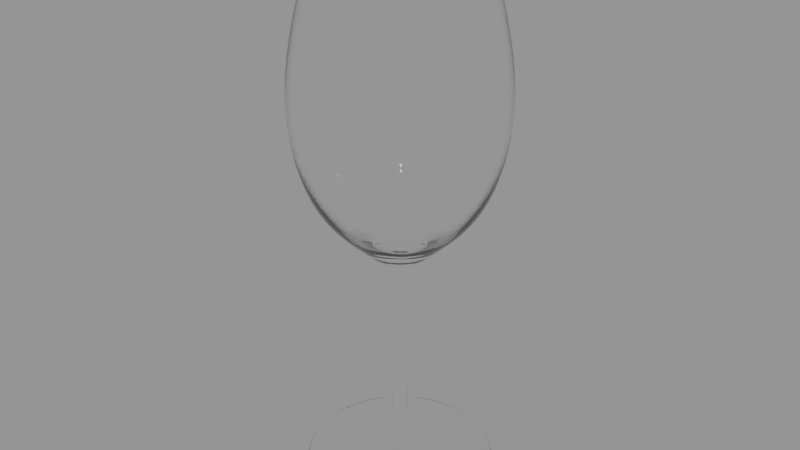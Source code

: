 # Source: full_wine_glass.blend  (saved by Blender 2.79.2; exported with 4.5.12 LTS)
import bpy
from mathutils import Matrix  # noqa: F401  (used for matrix-valued properties, if any)

bpy.ops.wm.read_factory_settings(use_empty=True)
scene = bpy.context.scene
scene.name = 'upload'

# ---- collections
col_collection_1 = bpy.data.collections.new('Collection 1'); scene.collection.children.link(col_collection_1)

# ---- materials (node trees are filled in below, after node groups)
mat_glass = bpy.data.materials.new('glass')
mat_glass.alpha_threshold = 0.0
mat_glass.use_transparent_shadow = False
mat_glass.roughness = 0.5
mat_wine = bpy.data.materials.new('wine')
mat_wine.alpha_threshold = 0.0
mat_wine.use_transparent_shadow = False
mat_wine.roughness = 0.5

# ---- material node trees
mat_glass.use_nodes = True; mat_glass.node_tree.nodes.clear()
_N = mat_glass.node_tree.nodes; _L = mat_glass.node_tree.links
n0 = _N.new('ShaderNodeOutputMaterial'); n0.name = 'Material Output'; n0.location = (412, 299)
n1 = _N.new('ShaderNodeBsdfGlass'); n1.name = 'Glass BSDF'; n1.location = (10, 300)
n1.distribution = 'BECKMANN'
n1.inputs[2].default_value = 1.45
n2 = _N.new('ShaderNodeBsdfPrincipled'); n2.name = 'Principled BSDF'; n2.location = (207, 199)
n2.width = 150
n2.subsurface_method = 'BURLEY'
n2.inputs[0].default_value = (0.8935, 0.8935, 0.8935, 1.0)
n2.inputs[2].default_value = 0.0
n2.inputs[3].default_value = 1.45
n2.inputs[9].default_value = (1.0, 1.0, 1.0)
n2.inputs[18].default_value = 1.0
_L.new(n1.outputs[0], n0.inputs[0])
n0.is_active_output = True
mat_wine.use_nodes = True; mat_wine.node_tree.nodes.clear()
_N = mat_wine.node_tree.nodes; _L = mat_wine.node_tree.links
n0 = _N.new('ShaderNodeOutputMaterial'); n0.name = 'Material Output'; n0.location = (412, 299)
n1 = _N.new('ShaderNodeBsdfGlass'); n1.name = 'Glass BSDF'; n1.location = (-19, 431)
n1.distribution = 'BECKMANN'
n1.inputs[2].default_value = 1.33
n2 = _N.new('ShaderNodeVolumeAbsorption'); n2.name = 'Volume Absorption'; n2.location = (68, 218)
n2.inputs[0].default_value = (0.8, 0.0492, 0.05802, 1.0)
n2.inputs[1].default_value = 200.0
_L.new(n2.outputs[0], n0.inputs[1])
_L.new(n1.outputs[0], n0.inputs[0])
n0.is_active_output = True

# ---- meshes
me_cylinder_002 = bpy.data.meshes.new('Cylinder.002')
me_cylinder_002.from_pydata([(0.0, 0.04335, 0.002367), (0.0, 0.04039, 0.1217), (0.03065, 0.03065, 0.002367), (0.02856, 0.02856, 0.1217), (0.04335, -1.895e-09, 0.002367), (0.04039, -1.766e-09, 0.1217), (0.03065, -0.03065, 0.002367), (0.02856, -0.02856, 0.1217), (-3.79e-09, -0.04335, 0.002367), (-3.531e-09, -0.04039, 0.1217), (-0.03065, -0.03065, 0.002367), (-0.02856, -0.02856, 0.1217), (-0.04335, 5.169e-10, 0.002367), (-0.04039, 4.817e-10, 0.1217), (-0.03065, 0.03065, 0.002367), (-0.02856, 0.02856, 0.1217), (0.0, 0.00358, 0.01044), (0.002532, 0.002532, 0.01044), (0.00358, -1.565e-10, 0.01044), (0.002532, -0.002532, 0.01044), (-3.13e-10, -0.00358, 0.01044), (-0.002532, -0.002532, 0.01044), (-0.00358, 4.269e-11, 0.01044), (-0.002532, 0.002532, 0.01044), (0.0, 0.00358, 0.09081), (0.002532, 0.002532, 0.09081), (0.00358, -1.565e-10, 0.09081), (0.002532, -0.002532, 0.09081), (-3.13e-10, -0.00358, 0.09081), (-0.002532, -0.002532, 0.09081), (-0.00358, 4.269e-11, 0.09081), (-0.002532, 0.002532, 0.09081), (0.0, 0.04121, 0.002402), (-0.02914, 0.02914, 0.002402), (-0.04121, 4.914e-10, 0.002402), (-0.02914, -0.02914, 0.002402), (-3.602e-09, -0.04121, 0.002402), (0.02914, -0.02914, 0.002402), (0.04121, -1.801e-09, 0.002402), (0.02914, 0.02914, 0.002402), (0.02349, 0.02349, 0.2201), (6.155e-10, 0.03323, 0.2201), (0.03323, -1.463e-09, 0.2201), (0.02349, -0.02349, 0.2201), (-2.292e-09, -0.03323, 0.2201), (-0.02349, -0.02349, 0.2201), (-0.03323, 4.007e-10, 0.2201), (-0.02349, 0.02349, 0.2201), (0.02376, 0.02376, 0.2201), (6.155e-10, 0.0336, 0.2201), (0.0336, -1.469e-09, 0.2201), (0.02376, -0.02376, 0.2201), (-2.322e-09, -0.0336, 0.2201), (-0.02376, -0.02376, 0.2201), (-0.0336, 4.007e-10, 0.2201), (-0.02376, 0.02376, 0.2201), (0.02786, 0.02786, 0.1191), (-7.796e-10, 0.0394, 0.1191), (0.0394, -1.735e-09, 0.1191), (0.02786, -0.02786, 0.1191), (-4.227e-09, -0.0394, 0.1191), (-0.02786, -0.02786, 0.1191), (-0.0394, 4.751e-10, 0.1191), (-0.02786, 0.02786, 0.1191), (0.0336, -1.469e-09, 0.2188), (0.02376, -0.02376, 0.2188), (-0.02376, -0.02376, 0.2188), (-0.0336, 4.007e-10, 0.2188), (-2.337e-09, -0.0336, 0.2188), (-0.02376, 0.02376, 0.2188), (0.02376, 0.02376, 0.2188), (5.998e-10, 0.0336, 0.2188), (-0.03312, 3.993e-10, 0.2189), (-0.02342, 0.02342, 0.2189), (-2.314e-09, -0.03312, 0.2189), (-0.02342, -0.02342, 0.2189), (0.03312, -1.458e-09, 0.2189), (0.02342, -0.02342, 0.2189), (5.838e-10, 0.03312, 0.2189), (0.02342, 0.02342, 0.2189), (0.03395, -1.484e-09, 0.2195), (-0.02401, -0.02401, 0.2195), (0.02401, 0.02401, 0.2195), (0.02401, -0.02401, 0.2195), (-0.03395, 4.049e-10, 0.2195), (-2.354e-09, -0.03395, 0.2195), (-0.02401, 0.02401, 0.2195), (6.141e-10, 0.03395, 0.2195), (-0.02328, 0.02328, 0.2195), (-0.02328, -0.02328, 0.2195), (0.02328, -0.02328, 0.2195), (0.02328, 0.02328, 0.2195), (-0.03293, 3.971e-10, 0.2195), (-2.286e-09, -0.03293, 0.2195), (0.03293, -1.45e-09, 0.2195), (5.952e-10, 0.03293, 0.2195), (0.004122, 0.004122, 0.09729), (-2.317e-09, 0.005829, 0.09729), (0.005829, -2.566e-10, 0.09729), (0.004122, -0.004122, 0.09729), (-2.827e-09, -0.005829, 0.09729), (-0.004122, -0.004122, 0.09729), (-0.005829, 7.029e-11, 0.09729), (-0.004122, 0.004122, 0.09729), (0.0, 0.003531, 0.01733), (-0.002497, 0.002497, 0.01733), (-0.003531, 4.21e-11, 0.01733), (-0.002497, -0.002497, 0.01733), (-3.087e-10, -0.003531, 0.01733), (0.002497, -0.002497, 0.01733), (0.003531, -1.543e-10, 0.01733), (0.002497, 0.002497, 0.01733), (-0.002471, 0.002471, 0.07924), (-0.003494, 4.167e-11, 0.07924), (-0.002471, -0.002471, 0.07924), (-3.055e-10, -0.003494, 0.07924), (0.002471, -0.002471, 0.07924), (0.003494, -1.527e-10, 0.07924), (0.002471, 0.002471, 0.07924), (0.0, 0.003494, 0.07924), (1.679e-11, 0.0416, 0.0001265), (0.02942, 0.02942, 0.0001265), (0.0416, -1.844e-09, 0.0001265), (0.02942, -0.02942, 0.0001265), (-3.627e-09, -0.0416, 0.0001265), (-0.02942, -0.02942, 0.0001265), (-0.0416, 5.071e-10, 0.0001265), (-0.02942, 0.02942, 0.0001265), (1.711e-11, 0.04335, 0.0001265), (0.03065, 0.03065, 0.0001265), (0.04335, -1.895e-09, 0.0001265), (0.03065, -0.03065, 0.0001265), (-3.772e-09, -0.04335, 0.0001265), (-0.03065, -0.03065, 0.0001265), (-0.04335, 5.169e-10, 0.0001265), (-0.03065, 0.03065, 0.0001265), (6.88e-12, 0.01705, 0.0002635), (0.01206, 0.01206, 0.0002635), (0.01705, -7.558e-10, 0.0002635), (0.01206, -0.01206, 0.0002635), (-1.486e-09, -0.01705, 0.0002635), (-0.01206, -0.01206, 0.0002635), (-0.01705, 2.079e-10, 0.0002635), (-0.01206, 0.01206, 0.0002635), (0.03552, -0.03552, 0.1663), (-0.05023, 5.99e-10, 0.1663), (-3.943e-09, -0.05023, 0.1663), (-0.03552, 0.03552, 0.1663), (4.484e-10, 0.05023, 0.1663), (0.05023, -2.196e-09, 0.1663), (-0.03552, -0.03552, 0.1663), (0.03552, 0.03552, 0.1663), (-0.049, 5.909e-10, 0.1663), (-4.32e-09, -0.049, 0.1663), (0.049, -2.157e-09, 0.1663), (-3.217e-11, 0.049, 0.1663), (-0.03465, 0.03465, 0.1663), (-0.03465, -0.03465, 0.1663), (0.03465, -0.03465, 0.1663), (0.03465, 0.03465, 0.1663), (-0.01684, 0.01684, 0.005328), (-0.02381, 2.84e-10, 0.005328), (-0.01684, -0.01684, 0.005328), (-2.082e-09, -0.02381, 0.005328), (0.01684, -0.01684, 0.005328), (0.02381, -1.041e-09, 0.005328), (0.01684, 0.01684, 0.005328), (0.0, 0.02381, 0.005328), (1.789e-12, 0.004777, 0.001346), (0.003378, 0.003378, 0.001346), (0.004777, -2.117e-10, 0.001346), (0.003378, -0.003378, 0.001346), (-4.166e-10, -0.004777, 0.001346), (-0.003378, -0.003378, 0.001346), (-0.004777, 5.823e-11, 0.001346), (-0.003378, 0.003378, 0.001346), (0.0, 0.02055, 0.1048), (0.01453, 0.01453, 0.1048), (0.02055, -8.985e-10, 0.1048), (0.01453, -0.01453, 0.1048), (-1.797e-09, -0.02055, 0.1048), (-0.01453, -0.01453, 0.1048), (-0.02055, 2.451e-10, 0.1048), (-0.01453, 0.01453, 0.1048), (0.0, 0.003276, 0.05278), (0.002317, 0.002317, 0.05278), (0.003276, -1.432e-10, 0.05278), (0.002317, -0.002317, 0.05278), (-2.864e-10, -0.003276, 0.05278), (-0.002317, -0.002317, 0.05278), (-0.003276, 3.907e-11, 0.05278), (-0.002317, 0.002317, 0.05278)], [], [(176, 1, 3, 177), (177, 3, 5, 178), (178, 5, 7, 179), (179, 7, 9, 180), (180, 9, 11, 181), (181, 11, 13, 182), (83, 80, 50, 51), (182, 13, 15, 183), (183, 15, 1, 176), (6, 8, 132, 131), (160, 23, 16, 167), (161, 22, 23, 160), (162, 21, 22, 161), (163, 20, 21, 162), (164, 19, 20, 163), (165, 18, 19, 164), (166, 17, 18, 165), (105, 191, 184, 104), (112, 31, 24, 119), (113, 30, 31, 112), (114, 29, 30, 113), (115, 28, 29, 114), (116, 27, 28, 115), (117, 26, 27, 116), (118, 25, 26, 117), (124, 125, 141, 140), (0, 32, 39, 2), (14, 33, 32, 0), (12, 34, 33, 14), (10, 35, 34, 12), (8, 36, 35, 10), (6, 37, 36, 8), (4, 38, 37, 6), (84, 81, 53, 54), (85, 83, 51, 52), (86, 84, 54, 55), (80, 82, 48, 50), (81, 85, 52, 53), (87, 86, 55, 49), (82, 87, 49, 48), (41, 40, 48, 49), (40, 42, 50, 48), (42, 43, 51, 50), (43, 44, 52, 51), (44, 45, 53, 52), (45, 46, 54, 53), (46, 47, 55, 54), (47, 41, 49, 55), (62, 61, 101, 102), (156, 152, 62, 63), (157, 153, 60, 61), (158, 154, 58, 59), (159, 155, 57, 56), (155, 156, 63, 57), (152, 157, 61, 62), (153, 158, 59, 60), (151, 148, 71, 70), (148, 147, 69, 71), (150, 146, 68, 66), (149, 151, 70, 64), (147, 145, 67, 69), (146, 144, 65, 68), (145, 150, 66, 67), (144, 149, 64, 65), (94, 91, 79, 76), (93, 90, 77, 74), (92, 89, 75, 72), (95, 88, 73, 78), (91, 95, 78, 79), (90, 94, 76, 77), (89, 93, 74, 75), (88, 92, 72, 73), (70, 71, 87, 82), (71, 69, 86, 87), (66, 68, 85, 81), (64, 70, 82, 80), (69, 67, 84, 86), (68, 65, 83, 85), (67, 66, 81, 84), (65, 64, 80, 83), (47, 46, 92, 88), (45, 44, 93, 89), (43, 42, 94, 90), (40, 41, 95, 91), (41, 47, 88, 95), (46, 45, 89, 92), (44, 43, 90, 93), (42, 40, 91, 94), (96, 97, 103, 102, 101, 100, 99, 98), (60, 59, 99, 100), (58, 56, 96, 98), (63, 62, 102, 103), (61, 60, 100, 101), (59, 58, 98, 99), (56, 57, 97, 96), (57, 63, 103, 97), (23, 105, 104, 16), (22, 106, 105, 23), (21, 107, 106, 22), (20, 108, 107, 21), (19, 109, 108, 20), (18, 110, 109, 19), (17, 111, 110, 18), (16, 104, 111, 17), (191, 112, 119, 184), (190, 113, 112, 191), (189, 114, 113, 190), (188, 115, 114, 189), (187, 116, 115, 188), (186, 117, 116, 187), (185, 118, 117, 186), (167, 16, 17, 166), (12, 14, 135, 134), (2, 4, 130, 129), (8, 10, 133, 132), (14, 0, 128, 135), (0, 2, 129, 128), (4, 6, 131, 130), (10, 12, 134, 133), (121, 120, 128, 129), (122, 121, 129, 130), (123, 122, 130, 131), (124, 123, 131, 132), (125, 124, 132, 133), (126, 125, 133, 134), (127, 126, 134, 135), (120, 127, 135, 128), (137, 138, 170, 169), (122, 123, 139, 138), (120, 121, 137, 136), (127, 120, 136, 143), (125, 126, 142, 141), (123, 124, 140, 139), (121, 122, 138, 137), (126, 127, 143, 142), (154, 159, 56, 58), (7, 5, 149, 144), (13, 11, 150, 145), (9, 7, 144, 146), (15, 13, 145, 147), (5, 3, 151, 149), (11, 9, 146, 150), (1, 15, 147, 148), (76, 79, 159, 154), (74, 77, 158, 153), (72, 75, 157, 152), (78, 73, 156, 155), (79, 78, 155, 159), (77, 76, 154, 158), (75, 74, 153, 157), (73, 72, 152, 156), (2, 39, 38, 4), (32, 167, 166, 39), (39, 166, 165, 38), (38, 165, 164, 37), (37, 164, 163, 36), (36, 163, 162, 35), (35, 162, 161, 34), (34, 161, 160, 33), (168, 169, 170, 171, 172, 173, 174, 175), (142, 143, 175, 174), (140, 141, 173, 172), (138, 139, 171, 170), (136, 137, 169, 168), (143, 136, 168, 175), (141, 142, 174, 173), (139, 140, 172, 171), (31, 183, 176, 24), (30, 182, 183, 31), (29, 181, 182, 30), (28, 180, 181, 29), (27, 179, 180, 28), (26, 178, 179, 27), (25, 177, 178, 26), (24, 176, 177, 25), (3, 1, 148, 151), (33, 160, 167, 32), (106, 190, 191, 105), (107, 189, 190, 106), (108, 188, 189, 107), (109, 187, 188, 108), (110, 186, 187, 109), (111, 185, 186, 110), (104, 184, 185, 111), (184, 119, 118, 185), (119, 24, 25, 118)])
me_cylinder_002.polygons.foreach_set('use_smooth', [True] * 186)
me_cylinder_002.materials.append(mat_glass)
me_cylinder_002.use_remesh_preserve_volume = False
me_cylinder_002.use_remesh_preserve_attributes = False
me_cylinder_002.use_mirror_vertex_groups = False
me_cylinder_002.update()
me_cube = bpy.data.meshes.new('Cube')
me_cube.from_pydata([(0.1584, 0.1584, 0.08621), (0.1584, 0.1584, -0.08621), (0.1584, -0.1584, 0.08621), (0.1584, -0.1584, -0.08621), (-0.1584, 0.1584, 0.08621), (-0.1584, 0.1584, -0.08621), (-0.1584, -0.1584, 0.08621), (-0.1584, -0.1584, -0.08621), (0.1584, 0.1584, 0.0), (0.1584, 0.0, -0.08621), (0.1584, -0.1584, 0.0), (0.0, -0.1584, -0.08621), (-0.1584, -0.1584, 0.0), (-0.1584, 0.0, -0.08621), (-0.1584, 0.1584, 0.0), (0.0, 0.1584, -0.08621), (0.1584, 0.0, 0.08621), (0.0, -0.1584, 0.08621), (-0.1584, 0.0, 0.08621), (0.0, 0.1584, 0.08621), (0.0, 0.0, 0.08621), (0.0, 0.0, -0.08621), (0.0, 0.1584, 0.0), (-0.1584, 0.0, 0.0), (0.0, -0.1584, 0.0), (0.1584, 0.0, 0.0)], [], [(25, 10, 3, 9), (24, 12, 7, 11), (23, 14, 5, 13), (22, 8, 1, 15), (21, 15, 1, 9), (20, 16, 0, 19), (18, 20, 19, 4), (6, 17, 20, 18), (17, 2, 16, 20), (11, 21, 9, 3), (7, 13, 21, 11), (13, 5, 15, 21), (14, 22, 15, 5), (4, 19, 22, 14), (19, 0, 8, 22), (12, 23, 13, 7), (6, 18, 23, 12), (18, 4, 14, 23), (10, 24, 11, 3), (2, 17, 24, 10), (17, 6, 12, 24), (8, 25, 9, 1), (0, 16, 25, 8), (16, 2, 10, 25)])
me_cube.polygons.foreach_set('use_smooth', [True] * 24)
me_cube.materials.append(mat_wine)
me_cube.use_remesh_preserve_volume = False
me_cube.use_remesh_preserve_attributes = False
me_cube.use_mirror_vertex_groups = False
me_cube.update()
me_cube_001 = bpy.data.meshes.new('Cube.001')
me_cube_001.from_pydata([(0.1584, 0.1584, 0.08621), (0.1584, -0.1584, 0.08621), (-0.1584, 0.1584, 0.08621), (-0.1584, -0.1584, 0.08621)], [], [(1, 3, 2, 0)])
me_cube_001.polygons.foreach_set('use_smooth', [True] * 1)
me_cube_001.materials.append(mat_wine)
me_cube_001.use_remesh_preserve_volume = False
me_cube_001.use_remesh_preserve_attributes = False
me_cube_001.use_mirror_vertex_groups = False
me_cube_001.update()
me_plane_003 = bpy.data.meshes.new('Plane.003')
me_plane_003.from_pydata([(-0.1136, -0.1136, 0.0), (0.1136, -0.1136, 0.0), (-0.1136, 0.1136, 0.0), (0.1136, 0.1136, 0.0)], [], [(0, 1, 3, 2)])
me_plane_003.polygons.foreach_set('use_smooth', [True] * 1)
me_plane_003.materials.append(mat_wine)
me_plane_003.use_remesh_preserve_volume = False
me_plane_003.use_remesh_preserve_attributes = False
me_plane_003.use_mirror_vertex_groups = False
me_plane_003.update()

# ---- objects
ob_cabernet_wine_glass = bpy.data.objects.new('cabernet wine glass', None)
ob_cabernet_wine_glass_001 = bpy.data.objects.new('cabernet wine glass.001', me_cylinder_002)
ob_inside = bpy.data.objects.new('inside', me_cylinder_002)
ob_wine_surface = bpy.data.objects.new('wine surface', None)
ob_wine_boolean = bpy.data.objects.new('Wine_boolean', me_cube)
ob_wine_boolean_002 = bpy.data.objects.new('Wine_boolean.002', me_cube_001)
ob_wine_surface_1 = bpy.data.objects.new('wine_surface', me_plane_003)

# ---- transforms, parenting, visibility, modifiers, constraints
ob_cabernet_wine_glass.location = (0.0, 0.0, 0.0)
ob_cabernet_wine_glass.empty_display_type = 'SPHERE'
ob_cabernet_wine_glass.empty_display_size = 0.02
ob_cabernet_wine_glass.empty_image_offset = (0.0, 0.0)
ob_cabernet_wine_glass.show_name = True
ob_cabernet_wine_glass.show_in_front = True
ob_cabernet_wine_glass.lineart.crease_threshold = 0.0
ob_cabernet_wine_glass_001.parent = ob_cabernet_wine_glass
ob_cabernet_wine_glass_001.location = (0.0, 0.0, 0.0)
ob_cabernet_wine_glass_001.lineart.crease_threshold = 0.0
_vg = ob_cabernet_wine_glass_001.vertex_groups.new(name='Group')
_vg = ob_cabernet_wine_glass_001.vertex_groups.new(name='displace')
_m = ob_cabernet_wine_glass_001.modifiers.new('Subsurf', 'SUBSURF')
_m.uv_smooth = 'PRESERVE_CORNERS'
_m.levels = 3
_m.render_levels = 3
ob_inside.parent = ob_cabernet_wine_glass_001
ob_inside.location = (0.0, 0.0, 0.0)
ob_inside.hide_viewport = True
ob_inside.hide_render = True
ob_inside.lineart.crease_threshold = 0.0
_vg = ob_inside.vertex_groups.new(name='Group')
for _i, _w in zip([40, 41, 42, 43, 44, 45, 46, 47, 56, 57, 58, 59, 60, 61, 62, 63, 72, 73, 74, 75, 76, 77, 78, 79, 88, 89, 90, 91, 92, 93, 94, 95, 96, 97, 98, 99, 100, 101, 102, 103, 152, 153, 154, 155, 156, 157, 158, 159], [0.9966, 0.9966, 0.9966, 0.9966, 0.9966, 0.9966, 0.9966, 0.9966, 0.9966, 0.9966, 0.9966, 0.9966, 0.9966, 0.9966, 0.9966, 0.9966, 0.9966, 0.9966, 0.9966, 0.9966, 0.9966, 0.9966, 0.9966, 0.9966, 0.9966, 0.9966, 0.9966, 0.9966, 0.9966, 0.9966, 0.9966, 0.9966, 0.9966, 0.9966, 0.9966, 0.9966, 0.9966, 0.9966, 0.9966, 0.9966, 0.9966, 0.9966, 0.9966, 0.9966, 0.9966, 0.9966, 0.9966, 0.9966]): _vg.add([_i], _w, 'REPLACE')
_vg = ob_inside.vertex_groups.new(name='displace')
_m = ob_inside.modifiers.new('Subsurf', 'SUBSURF')
_m.uv_smooth = 'PRESERVE_CORNERS'
_m.levels = 3
_m.render_levels = 3
_m.show_only_control_edges = False
_m = ob_inside.modifiers.new('Mask', 'MASK')
_m.vertex_group = 'Group'
_m = ob_inside.modifiers.new('Displace', 'DISPLACE')
_m.strength = -0.0001
ob_wine_surface.parent = ob_cabernet_wine_glass
ob_wine_surface.location = (0.0, 0.0, 0.1648)
ob_wine_surface.empty_display_type = 'SPHERE'
ob_wine_surface.empty_display_size = 0.02
ob_wine_surface.empty_image_offset = (0.0, 0.0)
ob_wine_surface.show_name = True
ob_wine_surface.show_in_front = True
ob_wine_surface.lineart.crease_threshold = 0.0
ob_wine_boolean.parent = ob_wine_surface
ob_wine_boolean.matrix_parent_inverse = Matrix(((1.0, 0.0, 0.0, 0.0), (0.0, 1.0, 0.0, 0.0), (0.0, 0.0, 1.0, -0.1648), (0.0, 0.0, 0.0, 1.0)))
ob_wine_boolean.location = (0.0, 0.0, 0.07862)
ob_wine_boolean.lineart.crease_threshold = 0.0
ob_wine_boolean.material_slots[0].link = 'OBJECT'; ob_wine_boolean.material_slots[0].material = mat_wine
_vg = ob_wine_boolean.vertex_groups.new(name='Group')
_vg = ob_wine_boolean.vertex_groups.new(name='displace')
for _i, _w in zip([0, 1, 2, 3, 4, 5, 6, 7, 8, 9, 10, 11, 12, 13, 14, 15, 16, 17, 18, 19, 20, 21, 22, 23, 24, 25], [0.9966, 0.9562, 0.9966, 0.9562, 0.9966, 0.9562, 0.9966, 0.9562, 0.9764, 0.9562, 0.9764, 0.9562, 0.9764, 0.9562, 0.9764, 0.9562, 0.9966, 0.9966, 0.9966, 0.9966, 0.9966, 0.9562, 0.9764, 0.9764, 0.9764, 0.9764]): _vg.add([_i], _w, 'REPLACE')
_m = ob_wine_boolean.modifiers.new('Boolean', 'BOOLEAN')
_m.object = ob_inside
_m.solver = 'FAST'
_m = ob_wine_boolean.modifiers.new('VertexWeightProximity', 'VERTEX_WEIGHT_PROXIMITY')
_m.show_render = False
_m.vertex_group = 'displace'
_m.proximity_mode = 'GEOMETRY'
_m.proximity_geometry = {'FACE'}
_m.target = ob_wine_boolean_002
_m.min_dist = 1e-05
_m.max_dist = 0.0
_m = ob_wine_boolean.modifiers.new('Mask', 'MASK')
_m.vertex_group = 'displace'
_m.invert_vertex_group = True
ob_wine_boolean_002.parent = ob_wine_boolean
ob_wine_boolean_002.matrix_parent_inverse = Matrix(((1.0, 0.0, 0.0, 0.0), (0.0, 1.0, 0.0, -0.2), (0.0, 0.0, 1.0, -0.1104), (0.0, 0.0, 0.0, 1.0)))
ob_wine_boolean_002.location = (0.0, 0.2, 0.1104)
ob_wine_boolean_002.hide_viewport = True
ob_wine_boolean_002.hide_render = True
ob_wine_boolean_002.lineart.crease_threshold = 0.0
ob_wine_boolean_002.material_slots[0].link = 'OBJECT'; ob_wine_boolean_002.material_slots[0].material = mat_wine
_vg = ob_wine_boolean_002.vertex_groups.new(name='Group')
_vg = ob_wine_boolean_002.vertex_groups.new(name='displace')
ob_wine_surface_1.parent = ob_wine_boolean
ob_wine_surface_1.matrix_parent_inverse = Matrix(((1.0, 0.0, 0.0, 0.0), (0.0, 1.0, 0.0, -0.2), (0.0, 0.0, 1.0, -0.07862), (0.0, 0.0, 0.0, 1.0)))
ob_wine_surface_1.location = (0.0, 0.2, 0.1648)
ob_wine_surface_1.lineart.crease_threshold = 0.0
_m = ob_wine_surface_1.modifiers.new('Boolean', 'BOOLEAN')
_m.object = ob_inside
_m.operation = 'INTERSECT'
_m.solver = 'FAST'
_m = ob_wine_surface_1.modifiers.new('Solidify', 'SOLIDIFY')
_m.thickness = 0.001
_m.use_flip_normals = True
_m.use_rim_only = True
_m.nonmanifold_thickness_mode = 'FIXED'
_m.nonmanifold_merge_threshold = 0.0003
_m = ob_wine_surface_1.modifiers.new('Bevel', 'BEVEL')
_m.width = 0.001
_m.width_pct = 0.001
_m.segments = 4
_m.use_clamp_overlap = False
_m.spread = 0.0

# ---- collection membership
col_collection_1.objects.link(ob_cabernet_wine_glass)
col_collection_1.objects.link(ob_cabernet_wine_glass_001)
col_collection_1.objects.link(ob_inside)
col_collection_1.objects.link(ob_wine_surface)
col_collection_1.objects.link(ob_wine_boolean)
col_collection_1.objects.link(ob_wine_boolean_002)
col_collection_1.objects.link(ob_wine_surface_1)

# ---- scene / render settings (as saved in the file)
scene.frame_start = 1; scene.frame_end = 250; scene.frame_set(1)
scene.render.engine = 'BLENDER_EEVEE_NEXT'
scene.render.image_settings.exr_codec = 'NONE'
scene.render.resolution_percentage = 50
scene.render.dither_intensity = 0.0
scene.render.simplify_subdivision_render = 0
scene.render.simplify_child_particles_render = 0.0
scene.cycles.use_denoising = False
scene.cycles.samples = 128
scene.cycles.sampling_pattern = 'TABULATED_SOBOL'
scene.cycles.use_adaptive_sampling = False
scene.cycles.use_light_tree = False
scene.view_settings.view_transform = 'Standard'
bpy.context.view_layer.update()

# ---- added for rendering (the .blend has no active camera and no usable light): camera, sun + grey world if the file has none
cam_auto = bpy.data.cameras.new('AutoCamera')
cam_auto.lens = 50.0
cam_auto.sensor_width = 36.0
cam_auto.clip_end = 1000.0
ob_auto_camera = bpy.data.objects.new('AutoCamera', cam_auto)
scene.collection.objects.link(ob_auto_camera)
ob_auto_camera.location = (0.242278, -0.290734, 0.303932)
ob_auto_camera.rotation_euler = (1.09748, -7.21219e-08, 0.694738)
scene.camera = ob_auto_camera
light_auto_sun = bpy.data.lights.new('AutoSun', 'SUN')
light_auto_sun.energy = 3.0
light_auto_sun.angle = 0.0523599
ob_auto_sun = bpy.data.objects.new('AutoSun', light_auto_sun)
scene.collection.objects.link(ob_auto_sun)
ob_auto_sun.rotation_euler = (0.872665, 0.174533, 0.523599)
if scene.world is None:
    world_auto = bpy.data.worlds.new('AutoWorld')
    world_auto.color = (0.3, 0.3, 0.3)
    scene.world = world_auto
bpy.context.view_layer.update()
